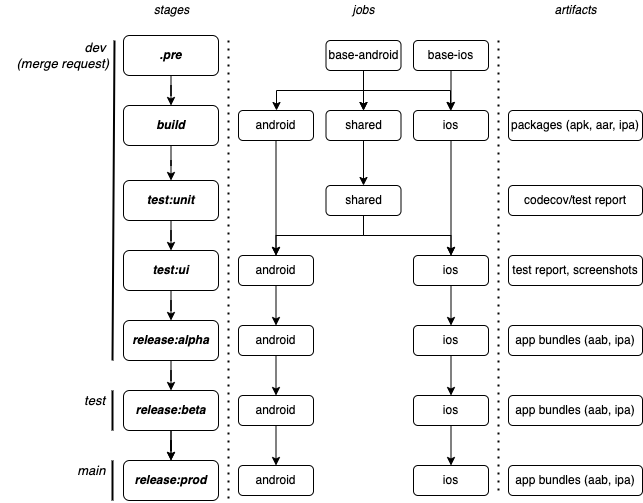

The diagram above was exported from draw.io. Its source (the exported page's mxGraphModel, read from the mxfile embedded in the PNG):
<mxGraphModel dx="1446" dy="684" grid="1" gridSize="10" guides="1" tooltips="1" connect="1" arrows="1" fold="1" page="1" pageScale="1" pageWidth="850" pageHeight="1100" math="0" shadow="0">
  <root>
    <mxCell id="0" />
    <mxCell id="1" parent="0" />
    <mxCell id="x-TBb6uTDjNG0q6MgV5P-1" value="" style="edgeStyle=orthogonalEdgeStyle;rounded=0;orthogonalLoop=1;jettySize=auto;html=1;" parent="1" source="x-TBb6uTDjNG0q6MgV5P-2" target="x-TBb6uTDjNG0q6MgV5P-35" edge="1">
      <mxGeometry relative="1" as="geometry">
        <mxPoint x="218.5" y="275" as="targetPoint" />
      </mxGeometry>
    </mxCell>
    <mxCell id="x-TBb6uTDjNG0q6MgV5P-2" value="&lt;b&gt;&lt;i&gt;test:unit&lt;/i&gt;&lt;/b&gt;" style="rounded=1;whiteSpace=wrap;html=1;" parent="1" vertex="1">
      <mxGeometry x="171" y="210" width="95" height="40" as="geometry" />
    </mxCell>
    <mxCell id="x-TBb6uTDjNG0q6MgV5P-5" value="" style="edgeStyle=orthogonalEdgeStyle;rounded=0;orthogonalLoop=1;jettySize=auto;html=1;" parent="1" source="x-TBb6uTDjNG0q6MgV5P-63" target="x-TBb6uTDjNG0q6MgV5P-2" edge="1">
      <mxGeometry relative="1" as="geometry">
        <mxPoint x="218.5" y="205" as="targetPoint" />
        <mxPoint x="231" y="220" as="sourcePoint" />
      </mxGeometry>
    </mxCell>
    <mxCell id="x-TBb6uTDjNG0q6MgV5P-7" value="" style="endArrow=none;dashed=1;html=1;dashPattern=1 3;strokeWidth=2;rounded=0;" parent="1" edge="1">
      <mxGeometry width="50" height="50" relative="1" as="geometry">
        <mxPoint x="276" y="70" as="sourcePoint" />
        <mxPoint x="276" y="530" as="targetPoint" />
      </mxGeometry>
    </mxCell>
    <mxCell id="x-TBb6uTDjNG0q6MgV5P-8" value="" style="endArrow=none;dashed=1;html=1;dashPattern=1 3;strokeWidth=2;rounded=0;" parent="1" edge="1">
      <mxGeometry width="50" height="50" relative="1" as="geometry">
        <mxPoint x="546" y="70" as="sourcePoint" />
        <mxPoint x="546" y="520" as="targetPoint" />
      </mxGeometry>
    </mxCell>
    <mxCell id="x-TBb6uTDjNG0q6MgV5P-9" value="&lt;i&gt;stages&lt;/i&gt;" style="text;html=1;align=center;verticalAlign=middle;resizable=0;points=[];autosize=1;strokeColor=none;fillColor=none;" parent="1" vertex="1">
      <mxGeometry x="193.5" y="30" width="50" height="20" as="geometry" />
    </mxCell>
    <mxCell id="x-TBb6uTDjNG0q6MgV5P-10" value="&lt;i&gt;jobs&lt;/i&gt;" style="text;html=1;align=center;verticalAlign=middle;resizable=0;points=[];autosize=1;strokeColor=none;fillColor=none;" parent="1" vertex="1">
      <mxGeometry x="391" y="30" width="40" height="20" as="geometry" />
    </mxCell>
    <mxCell id="x-TBb6uTDjNG0q6MgV5P-11" value="&lt;i&gt;artifacts&lt;/i&gt;" style="text;html=1;align=center;verticalAlign=middle;resizable=0;points=[];autosize=1;strokeColor=none;fillColor=none;" parent="1" vertex="1">
      <mxGeometry x="593" y="30" width="60" height="20" as="geometry" />
    </mxCell>
    <mxCell id="x-TBb6uTDjNG0q6MgV5P-15" value="codecov/test report" style="rounded=1;whiteSpace=wrap;html=1;" parent="1" vertex="1">
      <mxGeometry x="556" y="215" width="134" height="30" as="geometry" />
    </mxCell>
    <mxCell id="x-TBb6uTDjNG0q6MgV5P-21" value="android" style="rounded=1;whiteSpace=wrap;html=1;" parent="1" vertex="1">
      <mxGeometry x="286" y="140" width="75" height="30" as="geometry" />
    </mxCell>
    <mxCell id="x-TBb6uTDjNG0q6MgV5P-24" value="" style="edgeStyle=orthogonalEdgeStyle;rounded=0;orthogonalLoop=1;jettySize=auto;html=1;entryX=0.5;entryY=0;entryDx=0;entryDy=0;exitX=0.5;exitY=1;exitDx=0;exitDy=0;" parent="1" source="z6Ftp4m0k9Fus10d7kCu-12" target="x-TBb6uTDjNG0q6MgV5P-38" edge="1">
      <mxGeometry relative="1" as="geometry">
        <mxPoint x="323.5" y="280" as="targetPoint" />
        <mxPoint x="323.5" y="245" as="sourcePoint" />
      </mxGeometry>
    </mxCell>
    <mxCell id="x-TBb6uTDjNG0q6MgV5P-28" value="" style="edgeStyle=orthogonalEdgeStyle;rounded=0;orthogonalLoop=1;jettySize=auto;html=1;entryX=0.5;entryY=0;entryDx=0;entryDy=0;" parent="1" target="x-TBb6uTDjNG0q6MgV5P-38" edge="1">
      <mxGeometry relative="1" as="geometry">
        <mxPoint x="323.5" y="170" as="sourcePoint" />
        <mxPoint x="323.5" y="215" as="targetPoint" />
      </mxGeometry>
    </mxCell>
    <mxCell id="x-TBb6uTDjNG0q6MgV5P-32" value="packages (apk, aar, ipa)" style="rounded=1;whiteSpace=wrap;html=1;" parent="1" vertex="1">
      <mxGeometry x="556" y="140" width="134" height="30" as="geometry" />
    </mxCell>
    <mxCell id="x-TBb6uTDjNG0q6MgV5P-34" value="" style="edgeStyle=orthogonalEdgeStyle;rounded=0;orthogonalLoop=1;jettySize=auto;html=1;entryX=0.5;entryY=0;entryDx=0;entryDy=0;" parent="1" source="x-TBb6uTDjNG0q6MgV5P-35" target="z6Ftp4m0k9Fus10d7kCu-3" edge="1">
      <mxGeometry relative="1" as="geometry" />
    </mxCell>
    <mxCell id="x-TBb6uTDjNG0q6MgV5P-35" value="&lt;b&gt;&lt;i&gt;test:ui&lt;/i&gt;&lt;/b&gt;" style="rounded=1;whiteSpace=wrap;html=1;" parent="1" vertex="1">
      <mxGeometry x="171" y="280" width="95" height="40" as="geometry" />
    </mxCell>
    <mxCell id="x-TBb6uTDjNG0q6MgV5P-36" value="test report, screenshots" style="rounded=1;whiteSpace=wrap;html=1;" parent="1" vertex="1">
      <mxGeometry x="556" y="285" width="134" height="30" as="geometry" />
    </mxCell>
    <mxCell id="x-TBb6uTDjNG0q6MgV5P-37" value="" style="edgeStyle=orthogonalEdgeStyle;rounded=0;orthogonalLoop=1;jettySize=auto;html=1;" parent="1" source="x-TBb6uTDjNG0q6MgV5P-38" target="x-TBb6uTDjNG0q6MgV5P-44" edge="1">
      <mxGeometry relative="1" as="geometry" />
    </mxCell>
    <mxCell id="x-TBb6uTDjNG0q6MgV5P-38" value="android" style="rounded=1;whiteSpace=wrap;html=1;" parent="1" vertex="1">
      <mxGeometry x="286" y="285" width="75" height="30" as="geometry" />
    </mxCell>
    <mxCell id="x-TBb6uTDjNG0q6MgV5P-41" value="" style="edgeStyle=orthogonalEdgeStyle;rounded=0;orthogonalLoop=1;jettySize=auto;html=1;" parent="1" source="x-TBb6uTDjNG0q6MgV5P-42" target="x-TBb6uTDjNG0q6MgV5P-47" edge="1">
      <mxGeometry relative="1" as="geometry">
        <mxPoint x="1071" y="-80" as="targetPoint" />
      </mxGeometry>
    </mxCell>
    <mxCell id="z6Ftp4m0k9Fus10d7kCu-6" value="" style="edgeStyle=orthogonalEdgeStyle;rounded=0;orthogonalLoop=1;jettySize=auto;html=1;" parent="1" source="x-TBb6uTDjNG0q6MgV5P-42" target="x-TBb6uTDjNG0q6MgV5P-47" edge="1">
      <mxGeometry relative="1" as="geometry" />
    </mxCell>
    <mxCell id="x-TBb6uTDjNG0q6MgV5P-42" value="&lt;b&gt;&lt;i&gt;release:beta&lt;/i&gt;&lt;/b&gt;" style="rounded=1;whiteSpace=wrap;html=1;" parent="1" vertex="1">
      <mxGeometry x="171" y="420" width="95" height="40" as="geometry" />
    </mxCell>
    <mxCell id="x-TBb6uTDjNG0q6MgV5P-43" value="" style="edgeStyle=orthogonalEdgeStyle;rounded=0;orthogonalLoop=1;jettySize=auto;html=1;" parent="1" source="x-TBb6uTDjNG0q6MgV5P-44" target="x-TBb6uTDjNG0q6MgV5P-48" edge="1">
      <mxGeometry relative="1" as="geometry" />
    </mxCell>
    <mxCell id="x-TBb6uTDjNG0q6MgV5P-44" value="android" style="rounded=1;whiteSpace=wrap;html=1;" parent="1" vertex="1">
      <mxGeometry x="286" y="355" width="75" height="30" as="geometry" />
    </mxCell>
    <mxCell id="x-TBb6uTDjNG0q6MgV5P-47" value="&lt;b&gt;&lt;i&gt;release:prod&lt;/i&gt;&lt;/b&gt;" style="rounded=1;whiteSpace=wrap;html=1;" parent="1" vertex="1">
      <mxGeometry x="171" y="490" width="95" height="40" as="geometry" />
    </mxCell>
    <mxCell id="z6Ftp4m0k9Fus10d7kCu-25" value="" style="edgeStyle=orthogonalEdgeStyle;rounded=0;orthogonalLoop=1;jettySize=auto;html=1;" parent="1" source="x-TBb6uTDjNG0q6MgV5P-48" target="z6Ftp4m0k9Fus10d7kCu-22" edge="1">
      <mxGeometry relative="1" as="geometry" />
    </mxCell>
    <mxCell id="x-TBb6uTDjNG0q6MgV5P-48" value="android" style="rounded=1;whiteSpace=wrap;html=1;" parent="1" vertex="1">
      <mxGeometry x="286" y="425" width="75" height="30" as="geometry" />
    </mxCell>
    <mxCell id="x-TBb6uTDjNG0q6MgV5P-50" value="" style="endArrow=none;html=1;rounded=0;strokeWidth=2;" parent="1" edge="1">
      <mxGeometry width="50" height="50" relative="1" as="geometry">
        <mxPoint x="160" y="390" as="sourcePoint" />
        <mxPoint x="162" y="70" as="targetPoint" />
      </mxGeometry>
    </mxCell>
    <mxCell id="x-TBb6uTDjNG0q6MgV5P-51" value="&lt;i style=&quot;font-size: 13px;&quot;&gt;&amp;nbsp; &amp;nbsp;dev &lt;br style=&quot;font-size: 13px;&quot;&gt;(merge request)&lt;/i&gt;" style="text;html=1;align=right;verticalAlign=middle;resizable=0;points=[];autosize=1;strokeColor=none;fillColor=none;fontSize=13;" parent="1" vertex="1">
      <mxGeometry x="48" y="65" width="110" height="40" as="geometry" />
    </mxCell>
    <mxCell id="x-TBb6uTDjNG0q6MgV5P-53" value="&lt;i style=&quot;font-size: 13px;&quot;&gt;main&amp;nbsp;&lt;/i&gt;" style="text;html=1;align=right;verticalAlign=middle;resizable=0;points=[];autosize=1;strokeColor=none;fillColor=none;fontSize=13;" parent="1" vertex="1">
      <mxGeometry x="108" y="490" width="50" height="20" as="geometry" />
    </mxCell>
    <mxCell id="x-TBb6uTDjNG0q6MgV5P-63" value="&lt;b&gt;&lt;i&gt;build&lt;/i&gt;&lt;/b&gt;" style="rounded=1;whiteSpace=wrap;html=1;" parent="1" vertex="1">
      <mxGeometry x="171" y="135" width="95" height="40" as="geometry" />
    </mxCell>
    <mxCell id="z6Ftp4m0k9Fus10d7kCu-5" value="" style="edgeStyle=orthogonalEdgeStyle;rounded=0;orthogonalLoop=1;jettySize=auto;html=1;" parent="1" source="z6Ftp4m0k9Fus10d7kCu-3" target="x-TBb6uTDjNG0q6MgV5P-42" edge="1">
      <mxGeometry relative="1" as="geometry" />
    </mxCell>
    <mxCell id="z6Ftp4m0k9Fus10d7kCu-3" value="&lt;b&gt;&lt;i&gt;release:alpha&lt;/i&gt;&lt;/b&gt;" style="rounded=1;whiteSpace=wrap;html=1;" parent="1" vertex="1">
      <mxGeometry x="171" y="350" width="95" height="40" as="geometry" />
    </mxCell>
    <mxCell id="z6Ftp4m0k9Fus10d7kCu-10" value="shared" style="rounded=1;whiteSpace=wrap;html=1;" parent="1" vertex="1">
      <mxGeometry x="373.5" y="140" width="75" height="30" as="geometry" />
    </mxCell>
    <mxCell id="z6Ftp4m0k9Fus10d7kCu-12" value="shared" style="rounded=1;whiteSpace=wrap;html=1;" parent="1" vertex="1">
      <mxGeometry x="373.5" y="215" width="75" height="30" as="geometry" />
    </mxCell>
    <mxCell id="z6Ftp4m0k9Fus10d7kCu-13" value="" style="edgeStyle=orthogonalEdgeStyle;rounded=0;orthogonalLoop=1;jettySize=auto;html=1;" parent="1" target="z6Ftp4m0k9Fus10d7kCu-12" edge="1">
      <mxGeometry relative="1" as="geometry">
        <mxPoint x="411" y="170" as="sourcePoint" />
      </mxGeometry>
    </mxCell>
    <mxCell id="z6Ftp4m0k9Fus10d7kCu-22" value="android" style="rounded=1;whiteSpace=wrap;html=1;" parent="1" vertex="1">
      <mxGeometry x="286" y="495" width="75" height="30" as="geometry" />
    </mxCell>
    <mxCell id="t6grfidtZvI3pOlBYMpQ-1" value="" style="edgeStyle=orthogonalEdgeStyle;rounded=0;orthogonalLoop=1;jettySize=auto;html=1;" edge="1" parent="1" source="z6Ftp4m0k9Fus10d7kCu-29" target="z6Ftp4m0k9Fus10d7kCu-35">
      <mxGeometry relative="1" as="geometry" />
    </mxCell>
    <mxCell id="z6Ftp4m0k9Fus10d7kCu-29" value="ios" style="rounded=1;whiteSpace=wrap;html=1;" parent="1" vertex="1">
      <mxGeometry x="461" y="140" width="75" height="30" as="geometry" />
    </mxCell>
    <mxCell id="z6Ftp4m0k9Fus10d7kCu-30" value="" style="edgeStyle=orthogonalEdgeStyle;rounded=0;orthogonalLoop=1;jettySize=auto;html=1;entryX=0.5;entryY=0;entryDx=0;entryDy=0;exitX=0.5;exitY=1;exitDx=0;exitDy=0;" parent="1" source="z6Ftp4m0k9Fus10d7kCu-12" target="z6Ftp4m0k9Fus10d7kCu-35" edge="1">
      <mxGeometry relative="1" as="geometry">
        <mxPoint x="498.5" y="280" as="targetPoint" />
        <mxPoint x="498.5" y="245" as="sourcePoint" />
      </mxGeometry>
    </mxCell>
    <mxCell id="z6Ftp4m0k9Fus10d7kCu-34" value="" style="edgeStyle=orthogonalEdgeStyle;rounded=0;orthogonalLoop=1;jettySize=auto;html=1;" parent="1" source="z6Ftp4m0k9Fus10d7kCu-35" target="z6Ftp4m0k9Fus10d7kCu-37" edge="1">
      <mxGeometry relative="1" as="geometry" />
    </mxCell>
    <mxCell id="z6Ftp4m0k9Fus10d7kCu-35" value="ios" style="rounded=1;whiteSpace=wrap;html=1;" parent="1" vertex="1">
      <mxGeometry x="461" y="285" width="75" height="30" as="geometry" />
    </mxCell>
    <mxCell id="z6Ftp4m0k9Fus10d7kCu-36" value="" style="edgeStyle=orthogonalEdgeStyle;rounded=0;orthogonalLoop=1;jettySize=auto;html=1;" parent="1" source="z6Ftp4m0k9Fus10d7kCu-37" target="z6Ftp4m0k9Fus10d7kCu-39" edge="1">
      <mxGeometry relative="1" as="geometry" />
    </mxCell>
    <mxCell id="z6Ftp4m0k9Fus10d7kCu-37" value="ios" style="rounded=1;whiteSpace=wrap;html=1;" parent="1" vertex="1">
      <mxGeometry x="461" y="355" width="75" height="30" as="geometry" />
    </mxCell>
    <mxCell id="z6Ftp4m0k9Fus10d7kCu-38" value="" style="edgeStyle=orthogonalEdgeStyle;rounded=0;orthogonalLoop=1;jettySize=auto;html=1;" parent="1" source="z6Ftp4m0k9Fus10d7kCu-39" target="z6Ftp4m0k9Fus10d7kCu-42" edge="1">
      <mxGeometry relative="1" as="geometry" />
    </mxCell>
    <mxCell id="z6Ftp4m0k9Fus10d7kCu-39" value="ios" style="rounded=1;whiteSpace=wrap;html=1;" parent="1" vertex="1">
      <mxGeometry x="461" y="425" width="75" height="30" as="geometry" />
    </mxCell>
    <mxCell id="z6Ftp4m0k9Fus10d7kCu-42" value="ios" style="rounded=1;whiteSpace=wrap;html=1;" parent="1" vertex="1">
      <mxGeometry x="461" y="495" width="75" height="30" as="geometry" />
    </mxCell>
    <mxCell id="z6Ftp4m0k9Fus10d7kCu-44" value="&lt;i style=&quot;font-size: 13px;&quot;&gt;test&lt;/i&gt;" style="text;html=1;align=right;verticalAlign=middle;resizable=0;points=[];autosize=1;strokeColor=none;fillColor=none;fontSize=13;" parent="1" vertex="1">
      <mxGeometry x="114" y="415" width="40" height="30" as="geometry" />
    </mxCell>
    <mxCell id="pDvYE4yawzYYHQmSsREs-2" value="" style="endArrow=none;html=1;rounded=0;strokeWidth=2;" parent="1" edge="1">
      <mxGeometry width="50" height="50" relative="1" as="geometry">
        <mxPoint x="160" y="420" as="sourcePoint" />
        <mxPoint x="160" y="460" as="targetPoint" />
      </mxGeometry>
    </mxCell>
    <mxCell id="pDvYE4yawzYYHQmSsREs-3" value="" style="endArrow=none;html=1;rounded=0;strokeWidth=2;" parent="1" edge="1">
      <mxGeometry width="50" height="50" relative="1" as="geometry">
        <mxPoint x="160" y="490" as="sourcePoint" />
        <mxPoint x="160" y="530" as="targetPoint" />
      </mxGeometry>
    </mxCell>
    <mxCell id="pDvYE4yawzYYHQmSsREs-5" value="" style="edgeStyle=orthogonalEdgeStyle;rounded=0;orthogonalLoop=1;jettySize=auto;html=1;" parent="1" source="pDvYE4yawzYYHQmSsREs-4" edge="1">
      <mxGeometry relative="1" as="geometry">
        <mxPoint x="218.5" y="135" as="targetPoint" />
      </mxGeometry>
    </mxCell>
    <mxCell id="pDvYE4yawzYYHQmSsREs-4" value="&lt;b&gt;&lt;i&gt;.pre&lt;/i&gt;&lt;/b&gt;" style="rounded=1;whiteSpace=wrap;html=1;" parent="1" vertex="1">
      <mxGeometry x="171" y="65" width="95" height="40" as="geometry" />
    </mxCell>
    <mxCell id="pDvYE4yawzYYHQmSsREs-11" value="" style="edgeStyle=orthogonalEdgeStyle;rounded=0;orthogonalLoop=1;jettySize=auto;html=1;" parent="1" source="pDvYE4yawzYYHQmSsREs-6" edge="1">
      <mxGeometry relative="1" as="geometry">
        <mxPoint x="411" y="140" as="targetPoint" />
      </mxGeometry>
    </mxCell>
    <mxCell id="pDvYE4yawzYYHQmSsREs-12" value="" style="edgeStyle=orthogonalEdgeStyle;rounded=0;orthogonalLoop=1;jettySize=auto;html=1;" parent="1" source="pDvYE4yawzYYHQmSsREs-6" edge="1">
      <mxGeometry relative="1" as="geometry">
        <mxPoint x="411" y="140" as="targetPoint" />
      </mxGeometry>
    </mxCell>
    <mxCell id="pDvYE4yawzYYHQmSsREs-13" value="" style="edgeStyle=orthogonalEdgeStyle;rounded=0;orthogonalLoop=1;jettySize=auto;html=1;" parent="1" source="pDvYE4yawzYYHQmSsREs-6" edge="1">
      <mxGeometry relative="1" as="geometry">
        <Array as="points">
          <mxPoint x="411" y="120" />
          <mxPoint x="324" y="120" />
        </Array>
        <mxPoint x="324" y="140" as="targetPoint" />
      </mxGeometry>
    </mxCell>
    <mxCell id="pDvYE4yawzYYHQmSsREs-16" value="" style="edgeStyle=orthogonalEdgeStyle;rounded=0;orthogonalLoop=1;jettySize=auto;html=1;" parent="1" source="pDvYE4yawzYYHQmSsREs-6" edge="1">
      <mxGeometry relative="1" as="geometry">
        <Array as="points">
          <mxPoint x="411" y="120" />
          <mxPoint x="498" y="120" />
        </Array>
        <mxPoint x="498" y="140" as="targetPoint" />
      </mxGeometry>
    </mxCell>
    <mxCell id="pDvYE4yawzYYHQmSsREs-6" value="base-android" style="rounded=1;whiteSpace=wrap;html=1;" parent="1" vertex="1">
      <mxGeometry x="373.5" y="70" width="75" height="30" as="geometry" />
    </mxCell>
    <mxCell id="pDvYE4yawzYYHQmSsREs-28" value="" style="edgeStyle=orthogonalEdgeStyle;rounded=0;orthogonalLoop=1;jettySize=auto;html=1;" parent="1" source="pDvYE4yawzYYHQmSsREs-17" edge="1">
      <mxGeometry relative="1" as="geometry">
        <mxPoint x="498.5" y="140" as="targetPoint" />
      </mxGeometry>
    </mxCell>
    <mxCell id="pDvYE4yawzYYHQmSsREs-17" value="base-ios" style="rounded=1;whiteSpace=wrap;html=1;" parent="1" vertex="1">
      <mxGeometry x="461" y="70" width="75" height="30" as="geometry" />
    </mxCell>
    <mxCell id="ivSqdeZT9EMMKn6Ob4f1-3" value="app bundles (aab, ipa)" style="rounded=1;whiteSpace=wrap;html=1;" parent="1" vertex="1">
      <mxGeometry x="556" y="355" width="134" height="30" as="geometry" />
    </mxCell>
    <mxCell id="t6grfidtZvI3pOlBYMpQ-2" value="app bundles (aab, ipa)" style="rounded=1;whiteSpace=wrap;html=1;" vertex="1" parent="1">
      <mxGeometry x="556" y="425" width="134" height="30" as="geometry" />
    </mxCell>
    <mxCell id="t6grfidtZvI3pOlBYMpQ-3" value="app bundles (aab, ipa)" style="rounded=1;whiteSpace=wrap;html=1;" vertex="1" parent="1">
      <mxGeometry x="556" y="495" width="134" height="30" as="geometry" />
    </mxCell>
  </root>
</mxGraphModel>